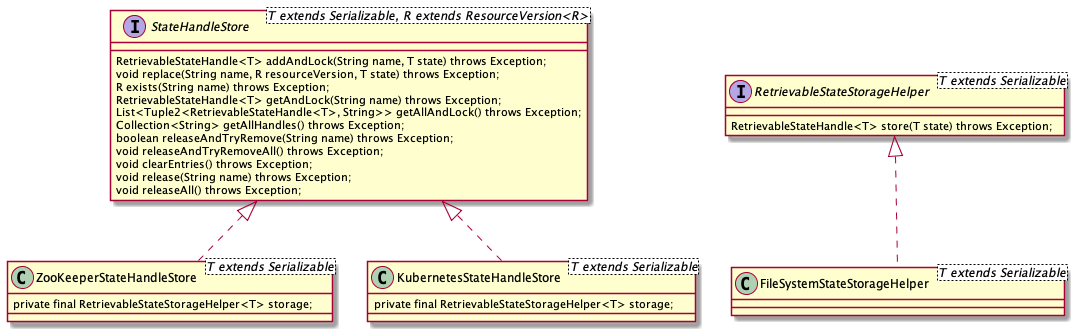

The diagram above was rendered by PlantUML. Its source (embedded in the PNG):
@startuml flinl-ha-StateHandleStore
together {
interface RetrievableStateStorageHelper<T extends Serializable> {
    RetrievableStateHandle<T> store(T state) throws Exception;
}

class FileSystemStateStorageHelper<T extends Serializable> implements RetrievableStateStorageHelper {
}

interface StateHandleStore<T extends Serializable, R extends ResourceVersion<R>> {
    RetrievableStateHandle<T> addAndLock(String name, T state) throws Exception;
    void replace(String name, R resourceVersion, T state) throws Exception;
    R exists(String name) throws Exception;
    RetrievableStateHandle<T> getAndLock(String name) throws Exception;
    List<Tuple2<RetrievableStateHandle<T>, String>> getAllAndLock() throws Exception;
    Collection<String> getAllHandles() throws Exception;
    boolean releaseAndTryRemove(String name) throws Exception;
    void releaseAndTryRemoveAll() throws Exception;
    void clearEntries() throws Exception;
    void release(String name) throws Exception;
    void releaseAll() throws Exception;
}

class ZooKeeperStateHandleStore<T extends Serializable> implements StateHandleStore {
    private final RetrievableStateStorageHelper<T> storage;
}

class KubernetesStateHandleStore<T extends Serializable> implements StateHandleStore {
    private final RetrievableStateStorageHelper<T> storage;
}
}
@enduml